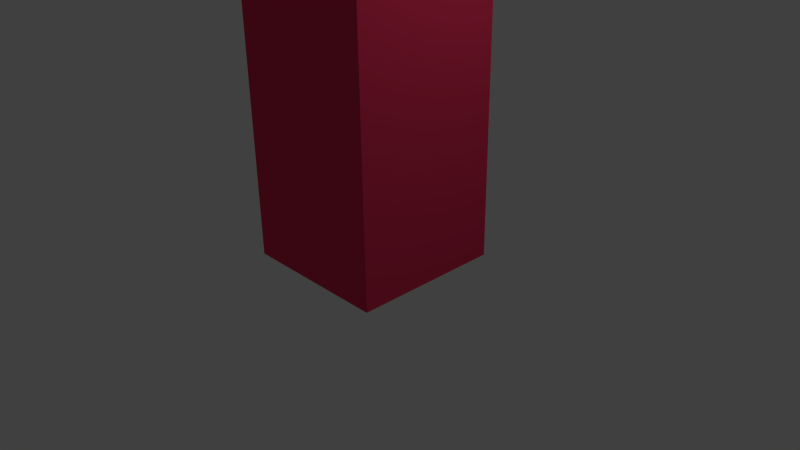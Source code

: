 # Source: personajes_ransom.blend  (saved by Blender 2.63.0; exported with 4.5.12 LTS)
import bpy
from mathutils import Matrix  # noqa: F401  (used for matrix-valued properties, if any)

bpy.ops.wm.read_factory_settings(use_empty=True)
scene = bpy.context.scene
scene.name = 'Scene'

# ---- collections
col_collection_1 = bpy.data.collections.new('Collection 1'); scene.collection.children.link(col_collection_1)

# ---- materials (node trees are filled in below, after node groups)
mat_materialrojo = bpy.data.materials.new('MaterialRojo')
mat_materialrojo.alpha_threshold = 0.0
mat_materialrojo.use_transparent_shadow = False
mat_materialrojo.preview_render_type = 'CUBE'
mat_materialrojo.diffuse_color = (0.8, 0.03899, 0.1104, 1.0)
mat_materialrojo.roughness = 0.5
mat_materialrojo.line_color = (0.0, 0.0, 0.0, 1.0)

# ---- material node trees

# ---- world
world_world = bpy.data.worlds.new('World'); scene.world = world_world
world_world.color = (0.05088, 0.05088, 0.05088)
world_world.use_sun_shadow = False
world_world.sun_shadow_jitter_overblur = 0.0
world_world.cycles.sampling_method = 'MANUAL'
world_world.cycles.sample_map_resolution = 256

# ---- cameras
cam_camera = bpy.data.cameras.new('Camera')
cam_camera.clip_end = 100.0
cam_camera.lens = 35.0
cam_camera.sensor_width = 32.0
cam_camera.sensor_height = 18.0
cam_camera.ortho_scale = 7.314
cam_camera.dof.focus_distance = 0.0
cam_camera.dof.aperture_fstop = 128.0

# ---- lights
light_lamp = bpy.data.lights.new('Lamp', 'POINT')
light_lamp.transmission_factor = 0.0
light_lamp.cutoff_distance = 30.0
light_lamp.energy = 100.0
light_lamp.shadow_buffer_clip_start = 1.001
light_lamp.shadow_soft_size = 1.0
light_lamp.shadow_maximum_resolution = 0.006
light_lamp.use_absolute_resolution = True
light_lamp.cycles.use_multiple_importance_sampling = False

# ---- meshes
me_cube = bpy.data.meshes.new('Cube')
me_cube.from_pydata([(1.0, 1.0, 0.0), (1.0, -1.0, 0.0), (-1.0, -1.0, 0.0), (-1.0, 1.0, 0.0), (1.0, 1.0, 4.0), (1.0, -1.0, 4.0), (-1.0, -1.0, 4.0), (-1.0, 1.0, 4.0)], [], [(0, 1, 2, 3), (4, 7, 6, 5), (0, 4, 5, 1), (1, 5, 6, 2), (2, 6, 7, 3), (4, 0, 3, 7)])
me_cube.materials.append(mat_materialrojo)
me_cube.use_remesh_preserve_volume = False
me_cube.use_remesh_preserve_attributes = False
me_cube.use_mirror_vertex_groups = False
me_cube.update()

# ---- objects
ob_cube = bpy.data.objects.new('Cube', me_cube)
ob_lamp = bpy.data.objects.new('Lamp', light_lamp)
ob_camera = bpy.data.objects.new('Camera', cam_camera)

# ---- transforms, parenting, visibility, modifiers, constraints
ob_cube.location = (0.0, 0.0, 0.0)
ob_cube.lock_rotations_4d = False
ob_cube.empty_display_type = 'ARROWS'
ob_cube.lineart.crease_threshold = 0.0
ob_lamp.location = (4.076, 1.005, 5.904)
ob_lamp.rotation_euler = (0.6503, 0.05522, 1.866)
ob_lamp.lock_rotations_4d = False
ob_lamp.empty_display_type = 'ARROWS'
ob_lamp.color = (0.0, 0.0, 0.0, 0.0)
ob_lamp.lineart.crease_threshold = 0.0
ob_camera.location = (7.481, -6.508, 5.344)
ob_camera.rotation_euler = (1.109, 0.01082, 0.8149)
ob_camera.lock_rotations_4d = False
ob_camera.empty_display_type = 'ARROWS'
ob_camera.color = (0.0, 0.0, 0.0, 0.0)
ob_camera.display_type = 'WIRE'
ob_camera.lineart.crease_threshold = 0.0

# ---- collection membership
col_collection_1.objects.link(ob_cube)
col_collection_1.objects.link(ob_lamp)
col_collection_1.objects.link(ob_camera)

# ---- scene / render settings (as saved in the file)
scene.camera = ob_camera
scene.frame_start = 1; scene.frame_end = 250; scene.frame_set(1)
scene.render.engine = 'BLENDER_EEVEE_NEXT'
scene.render.image_settings.color_mode = 'RGB'
scene.render.image_settings.compression = 90
scene.render.resolution_percentage = 50
scene.render.dither_intensity = 0.0
scene.render.bake_margin = 2
scene.render.bake_bias = 0.0
scene.cycles.use_denoising = False
scene.cycles.samples = 10
scene.cycles.sampling_pattern = 'TABULATED_SOBOL'
scene.cycles.light_sampling_threshold = 0.0
scene.cycles.use_adaptive_sampling = False
scene.cycles.use_light_tree = False
scene.cycles.blur_glossy = 0.0
scene.cycles.volume_bounces = 1
scene.cycles.pixel_filter_type = 'GAUSSIAN'
scene.cycles.sample_clamp_indirect = 0.0
scene.view_settings.view_transform = 'Standard'
bpy.context.view_layer.update()
